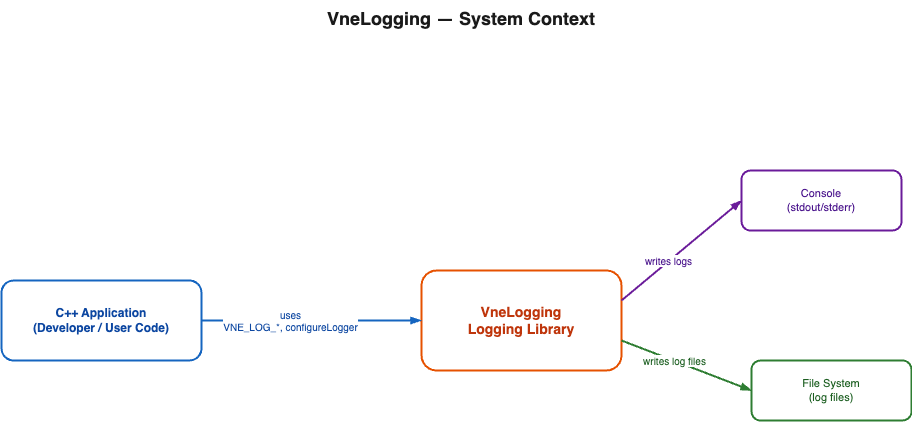

The diagram above was exported from draw.io. Its source (the exported page's mxGraphModel, read from the mxfile embedded in the PNG):
<mxGraphModel dx="930" dy="770" grid="1" gridSize="10" guides="1" tooltips="1" connect="1" arrows="1" fold="1" page="1" pageScale="1" pageWidth="1200" pageHeight="900" math="0" shadow="0">
  <root>
    <mxCell id="0" />
    <mxCell id="1" parent="0" />
    <mxCell id="app" value="C++ Application&#10;(Developer / User Code)" style="rounded=1;whiteSpace=wrap;html=1;fillColor=#ffffff;strokeColor=#1565c0;strokeWidth=2;fontStyle=1;fontSize=12;fontColor=#0d47a1;" parent="1" vertex="1">
      <mxGeometry x="20" y="320" width="200" height="80" as="geometry" />
    </mxCell>
    <mxCell id="vne" value="VneLogging&#10;Logging Library" style="rounded=1;whiteSpace=wrap;html=1;fillColor=#ffffff;strokeColor=#e65100;strokeWidth=2;fontStyle=1;fontSize=14;fontColor=#bf360c;" parent="1" vertex="1">
      <mxGeometry x="440" y="310" width="200" height="100" as="geometry" />
    </mxCell>
    <mxCell id="console" value="Console&#10;(stdout/stderr)" style="rounded=1;whiteSpace=wrap;html=1;fillColor=#ffffff;strokeColor=#6a1b9a;strokeWidth=2;fontSize=11;fontColor=#4a148c;" parent="1" vertex="1">
      <mxGeometry x="760" y="210" width="160" height="60" as="geometry" />
    </mxCell>
    <mxCell id="filesys" value="File System&#10;(log files)" style="rounded=1;whiteSpace=wrap;html=1;fillColor=#ffffff;strokeColor=#2e7d32;strokeWidth=2;fontSize=11;fontColor=#1b5e20;" parent="1" vertex="1">
      <mxGeometry x="770" y="400" width="160" height="60" as="geometry" />
    </mxCell>
    <mxCell id="r1" style="endArrow=blockThin;endFill=1;html=1;strokeWidth=2;strokeColor=#1565c0;exitX=1;exitY=0.5;exitDx=0;exitDy=0;entryX=0;entryY=0.5;entryDx=0;entryDy=0;" parent="1" source="app" target="vne" edge="1">
      <mxGeometry relative="1" as="geometry" />
    </mxCell>
    <mxCell id="r1label" value="uses&#10;VNE_LOG_*, configureLogger" style="edgeLabel;html=1;align=center;verticalAlign=middle;resizable=0;points=[];fontSize=10;fontColor=#0d47a1;backgroundColor=#ffffff;" parent="r1" connectable="0" vertex="1">
      <mxGeometry x="-0.2" y="1" relative="1" as="geometry">
        <mxPoint as="offset" />
      </mxGeometry>
    </mxCell>
    <mxCell id="r2" style="endArrow=blockThin;endFill=1;html=1;strokeWidth=2;strokeColor=#6a1b9a;exitX=1;exitY=0.3;exitDx=0;exitDy=0;entryX=0;entryY=0.5;entryDx=0;entryDy=0;" parent="1" source="vne" target="console" edge="1">
      <mxGeometry relative="1" as="geometry" />
    </mxCell>
    <mxCell id="r2label" value="writes logs" style="edgeLabel;html=1;align=center;verticalAlign=middle;resizable=0;points=[];fontSize=10;fontColor=#4a148c;backgroundColor=#ffffff;" parent="r2" connectable="0" vertex="1">
      <mxGeometry x="-0.2" y="1" relative="1" as="geometry">
        <mxPoint as="offset" />
      </mxGeometry>
    </mxCell>
    <mxCell id="r3" style="endArrow=blockThin;endFill=1;html=1;strokeWidth=2;strokeColor=#2e7d32;exitX=1;exitY=0.7;exitDx=0;exitDy=0;entryX=0;entryY=0.5;entryDx=0;entryDy=0;" parent="1" source="vne" target="filesys" edge="1">
      <mxGeometry relative="1" as="geometry" />
    </mxCell>
    <mxCell id="r3label" value="writes log files" style="edgeLabel;html=1;align=center;verticalAlign=middle;resizable=0;points=[];fontSize=10;fontColor=#1b5e20;backgroundColor=#ffffff;" parent="r3" connectable="0" vertex="1">
      <mxGeometry x="-0.2" y="1" relative="1" as="geometry">
        <mxPoint as="offset" />
      </mxGeometry>
    </mxCell>
    <mxCell id="title" value="VneLogging — System Context" style="text;html=1;strokeColor=none;fillColor=none;align=center;verticalAlign=middle;whiteSpace=wrap;rounded=0;fontSize=18;fontStyle=1;fontColor=#1a1a1a;" parent="1" vertex="1">
      <mxGeometry x="300" y="40" width="360" height="36" as="geometry" />
    </mxCell>
  </root>
</mxGraphModel>